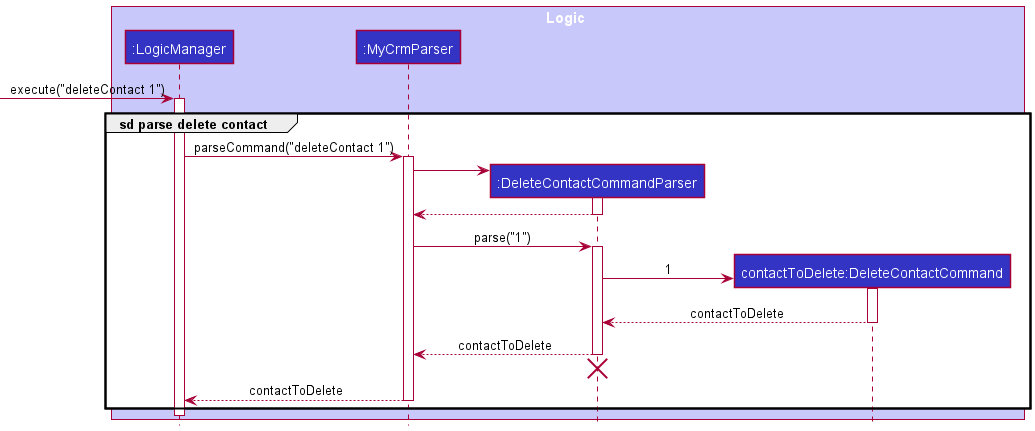

The diagram above was rendered by PlantUML. Its source (embedded in the PNG):
@startuml
!include ../style.puml

box Logic LOGIC_COLOR_T1
participant ":LogicManager" as LogicManager LOGIC_COLOR
participant ":MyCrmParser" as MyCrmParser LOGIC_COLOR
participant ":DeleteContactCommandParser" as DeleteContactCommandParser LOGIC_COLOR
participant "contactToDelete:DeleteContactCommand" as DeleteContactCommand LOGIC_COLOR
end box

[-> LogicManager : execute("deleteContact 1")
activate LogicManager

group sd parse delete contact
LogicManager -> MyCrmParser : parseCommand("deleteContact 1")
activate MyCrmParser

create DeleteContactCommandParser
MyCrmParser -> DeleteContactCommandParser
activate DeleteContactCommandParser

DeleteContactCommandParser --> MyCrmParser
deactivate DeleteContactCommandParser

MyCrmParser -> DeleteContactCommandParser : parse("1")
activate DeleteContactCommandParser

create DeleteContactCommand
DeleteContactCommandParser -> DeleteContactCommand : 1
activate DeleteContactCommand

DeleteContactCommand --> DeleteContactCommandParser : contactToDelete
deactivate DeleteContactCommand

DeleteContactCommandParser --> MyCrmParser : contactToDelete
deactivate DeleteContactCommandParser

'Hidden arrow to position destroy marker below the end of the activation bar.
DeleteContactCommandParser -[hidden]-> MyCrmParser
destroy DeleteContactCommandParser

MyCrmParser --> LogicManager : contactToDelete
deactivate MyCrmParser
end

deactivate LogicManager
@enduml